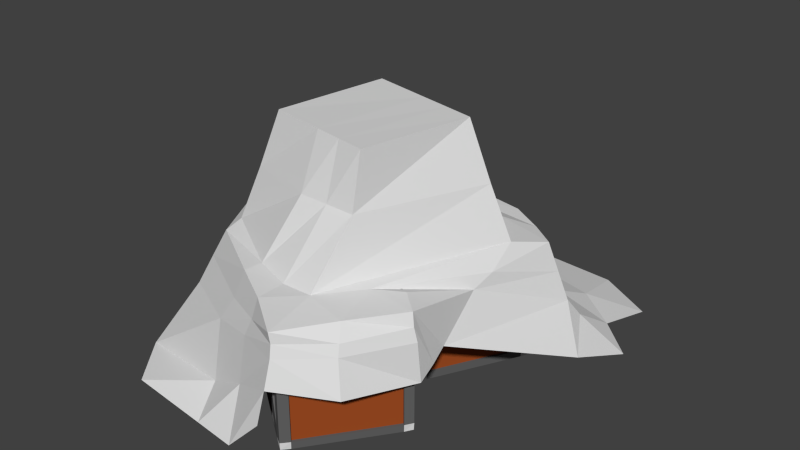 # Source: boxes_with_sheet_3x3.blend  (saved by Blender 2.78.0; exported with 4.5.12 LTS)
import bpy
from mathutils import Matrix  # noqa: F401  (used for matrix-valued properties, if any)

bpy.ops.wm.read_factory_settings(use_empty=True)
scene = bpy.context.scene
scene.name = 'Scene'

# ---- collections
col_collection_1 = bpy.data.collections.new('Collection 1'); scene.collection.children.link(col_collection_1)

# ---- materials (node trees are filled in below, after node groups)
mat_material_001 = bpy.data.materials.new('Material.001')
mat_material_001.alpha_threshold = 0.0
mat_material_001.use_transparent_shadow = False
mat_material_001.diffuse_color = (0.7357, 0.7357, 0.7357, 1.0)
mat_material_001.roughness = 3.14
mat_material_001.specular_intensity = 0.0
mat_metal = bpy.data.materials.new('Metal')
mat_metal.alpha_threshold = 0.0
mat_metal.use_transparent_shadow = False
mat_metal.diffuse_color = (0.1237, 0.1237, 0.1237, 1.0)
mat_metal.roughness = 0.5
mat_metal.specular_intensity = 1.0
mat_wood = bpy.data.materials.new('Wood')
mat_wood.alpha_threshold = 0.0
mat_wood.use_transparent_shadow = False
mat_wood.diffuse_color = (0.3343, 0.07037, 0.01628, 1.0)
mat_wood.roughness = 0.5
mat_metal_edge = bpy.data.materials.new('Metal edge')
mat_metal_edge.alpha_threshold = 0.0
mat_metal_edge.use_transparent_shadow = False
mat_metal_edge.diffuse_color = (0.7484, 0.7484, 0.7484, 1.0)
mat_metal_edge.specular_color = (1.0, 0.3383, 0.1587)
mat_metal_edge.roughness = 0.5
mat_metal_edge.specular_intensity = 0.6474
mat_metal_001 = bpy.data.materials.new('Metal.001')
mat_metal_001.alpha_threshold = 0.0
mat_metal_001.use_transparent_shadow = False
mat_metal_001.diffuse_color = (0.1237, 0.1237, 0.1237, 1.0)
mat_metal_001.roughness = 0.5
mat_metal_001.specular_intensity = 1.0
mat_wood_001 = bpy.data.materials.new('Wood.001')
mat_wood_001.alpha_threshold = 0.0
mat_wood_001.use_transparent_shadow = False
mat_wood_001.diffuse_color = (0.3343, 0.07037, 0.01628, 1.0)
mat_wood_001.roughness = 0.5
mat_metal_edge_001 = bpy.data.materials.new('Metal edge.001')
mat_metal_edge_001.alpha_threshold = 0.0
mat_metal_edge_001.use_transparent_shadow = False
mat_metal_edge_001.diffuse_color = (0.7484, 0.7484, 0.7484, 1.0)
mat_metal_edge_001.specular_color = (1.0, 0.3383, 0.1587)
mat_metal_edge_001.roughness = 0.5
mat_metal_edge_001.specular_intensity = 0.6474
mat_metal_003 = bpy.data.materials.new('Metal.003')
mat_metal_003.alpha_threshold = 0.0
mat_metal_003.use_transparent_shadow = False
mat_metal_003.diffuse_color = (0.1237, 0.1237, 0.1237, 1.0)
mat_metal_003.roughness = 0.5
mat_metal_003.specular_intensity = 1.0
mat_wood_003 = bpy.data.materials.new('Wood.003')
mat_wood_003.alpha_threshold = 0.0
mat_wood_003.use_transparent_shadow = False
mat_wood_003.diffuse_color = (0.3343, 0.07037, 0.01628, 1.0)
mat_wood_003.roughness = 0.5
mat_metal_edge_003 = bpy.data.materials.new('Metal edge.003')
mat_metal_edge_003.alpha_threshold = 0.0
mat_metal_edge_003.use_transparent_shadow = False
mat_metal_edge_003.diffuse_color = (0.7484, 0.7484, 0.7484, 1.0)
mat_metal_edge_003.specular_color = (1.0, 0.3383, 0.1587)
mat_metal_edge_003.roughness = 0.5
mat_metal_edge_003.specular_intensity = 0.6474

# ---- material node trees

# ---- world
world_world = bpy.data.worlds.new('World'); scene.world = world_world
world_world.color = (0.05088, 0.05088, 0.05088)
world_world.use_sun_shadow = False
world_world.sun_shadow_jitter_overblur = 0.0
world_world.cycles.sampling_method = 'NONE'
world_world.cycles.sample_map_resolution = 256

# ---- meshes
me_plane = bpy.data.meshes.new('Plane')
me_plane.from_pydata([(-0.05094, 0.6872, 0.3125), (-0.3678, 0.6872, -0.3203), (-0.05094, 0.05546, 0.3125), (-0.3678, 0.05546, -0.3203), (-0.9245, 0.6872, -0.04146), (-0.9245, 0.05546, -0.04146), (-0.6076, 0.6872, 0.5913), (-0.6076, 0.05546, 0.5913), (-0.3084, 0.6872, -0.2997), (-0.9411, 0.6872, 0.01717), (-0.3084, 0.05546, -0.2997), (-0.9411, 0.05546, 0.01717), (-0.3477, 0.7278, -0.28), (-0.3477, 0.02014, -0.28), (-0.9044, 0.02014, -0.001233), (-0.9044, 0.7278, -0.001233), (-0.666, 0.6872, 0.5666), (-0.666, 0.05546, 0.5666), (-0.07253, 0.7278, 0.2694), (-0.07253, 0.02014, 0.2694), (-0.6292, 0.02014, 0.5482), (-0.6292, 0.7278, 0.5482), (-0.03321, 0.6872, 0.2497), (-0.03321, 0.05546, 0.2497), (-0.6499, 0.6872, 0.6262), (-0.6489, 0.7379, 0.6232), (-0.9522, 0.7401, 0.02268), (-0.9748, 0.7379, -0.02755), (-0.9778, 0.05546, -0.02855), (-0.9748, 0.01009, -0.02755), (-0.677, 0.007829, 0.5721), (-0.6489, 0.01009, 0.6232), (-0.3734, 0.7401, -0.3313), (-0.324, 0.7379, -0.3535), (-0.323, 0.05546, -0.3565), (-0.324, 0.01009, -0.3535), (-0.9301, 0.007829, -0.05247), (-0.0222, 0.7401, 0.2442), (0.001865, 0.7379, 0.2973), (0.004897, 0.05546, 0.2983), (0.001865, 0.01009, 0.2973), (-0.2974, 0.007829, -0.3053), (-0.6021, 0.7401, 0.6023), (-0.04543, 0.007829, 0.3235), (-0.6499, 0.05546, 0.6262), (-0.9778, 0.6872, -0.02855), (-0.323, 0.6872, -0.3565), (0.004897, 0.6872, 0.2983), (-0.04315, 0.6872, 0.3281), (-0.2928, 0.6872, -0.3075), (-0.9323, 0.6872, -0.05703), (-0.6815, 0.6872, 0.5744), (-0.04315, 0.05546, 0.3281), (-0.2928, 0.05546, -0.3075), (-0.9323, 0.05546, -0.05703), (-0.6815, 0.05546, 0.5744), (-0.9301, 0.7401, -0.05247), (-0.3734, 0.007829, -0.3313), (-0.04543, 0.7401, 0.3235), (-0.6021, 0.007829, 0.6023), (-0.5998, 0.6872, 0.6069), (-0.3756, 0.6872, -0.3358), (-0.5998, 0.05546, 0.6069), (-0.3756, 0.05546, -0.3358), (-0.07253, 0.7452, 0.2694), (-0.07253, 0.002729, 0.2694), (-0.6292, 0.002729, 0.5482), (-0.6292, 0.7452, 0.5482), (-0.677, 0.7401, 0.5721), (-0.9522, 0.007829, 0.02268), (-0.2974, 0.7401, -0.3053), (-0.0222, 0.007829, 0.2442), (-0.01764, 0.6872, 0.2419), (-0.9567, 0.6872, 0.02497), (-0.01764, 0.05546, 0.2419), (-0.9567, 0.05546, 0.02497), (-0.3477, 0.7452, -0.28), (-0.3477, 0.002729, -0.28), (-0.9044, 0.002729, -0.001233), (-0.9044, 0.7452, -0.001233), (-0.8481, 0.6875, -0.09943), (-0.3678, 0.138, -0.3203), (-0.05094, 0.138, 0.3125), (-0.9245, 0.138, -0.04146), (-0.6076, 0.138, 0.5913), (-0.4536, 0.05546, -0.2773), (-0.4614, 0.05546, -0.2929), (-0.3756, 0.138, -0.3358), (-0.9245, 0.6047, -0.04146), (-0.9323, 0.6047, -0.05703), (-0.8422, 0.6872, -0.08268), (-0.9411, 0.138, 0.01717), (-0.3084, 0.138, -0.2997), (-0.666, 0.138, 0.5666), (-0.03321, 0.138, 0.2497), (-0.6499, 0.138, 0.6262), (-0.9778, 0.138, -0.02855), (-0.323, 0.138, -0.3565), (0.004897, 0.138, 0.2983), (-0.04315, 0.138, 0.3281), (-0.9323, 0.138, -0.05703), (-0.5998, 0.138, 0.6069), (-0.9567, 0.138, 0.02497), (-0.2928, 0.138, -0.3075), (-0.6815, 0.138, 0.5744), (-0.01764, 0.138, 0.2419), (-0.1367, 0.6872, 0.3554), (-0.1367, 0.05546, 0.3554), (-0.4536, 0.6872, -0.2773), (-0.4334, 0.7278, -0.2371), (-0.4334, 0.02014, -0.2371), (-0.1582, 0.02014, 0.3123), (-0.1582, 0.7278, 0.3123), (-0.4591, 0.7401, -0.2884), (-0.1311, 0.007829, 0.3664), (-0.1289, 0.6872, 0.371), (-0.1289, 0.05546, 0.371), (-0.4591, 0.007829, -0.2884), (-0.1311, 0.7401, 0.3664), (-0.4334, 0.7452, -0.2371), (-0.4334, 0.002729, -0.2371), (-0.1582, 0.002729, 0.3123), (-0.1582, 0.7452, 0.3123), (-0.1367, 0.138, 0.3554), (-0.4536, 0.138, -0.2773), (-0.8221, 0.7278, -0.04246), (-0.5469, 0.7278, 0.507), (-0.8478, 0.007829, -0.09369), (-0.5198, 0.7401, 0.5611), (-0.8221, 0.7452, -0.04246), (-0.5469, 0.7452, 0.507), (-0.85, 0.05546, -0.09825), (-0.8422, 0.138, -0.08268), (-0.5253, 0.6872, 0.5501), (-0.5253, 0.05546, 0.5501), (-0.8221, 0.02014, -0.04246), (-0.5469, 0.02014, 0.507), (-0.8478, 0.7401, -0.09369), (-0.5198, 0.007829, 0.5611), (-0.5175, 0.6872, 0.5656), (-0.5175, 0.05546, 0.5656), (-0.8221, 0.002729, -0.04246), (-0.5469, 0.002729, 0.507), (-0.5253, 0.138, 0.5501), (-0.8422, 0.05546, -0.08268), (-0.6499, 0.6047, 0.6262), (-0.9411, 0.6047, 0.01717), (-0.6076, 0.6047, 0.5913), (-0.666, 0.6047, 0.5666), (-0.3084, 0.6047, -0.2997), (-0.05094, 0.6047, 0.3125), (-0.3678, 0.6047, -0.3203), (-0.03321, 0.6047, 0.2497), (-0.9778, 0.6047, -0.02855), (-0.323, 0.6047, -0.3565), (0.004897, 0.6047, 0.2983), (-0.04315, 0.6047, 0.3281), (-0.5998, 0.6047, 0.6069), (-0.9567, 0.6047, 0.02497), (-0.2928, 0.6047, -0.3075), (-0.6815, 0.6047, 0.5744), (-0.01764, 0.6047, 0.2419), (-0.4536, 0.6047, -0.2773), (-0.1367, 0.6047, 0.3554), (-0.3756, 0.6047, -0.3358), (-0.8422, 0.6047, -0.08268), (-0.5253, 0.6047, 0.5501), (0.4426, 0.6872, 0.2432), (0.7704, 0.6872, -0.3839), (0.4426, 0.05546, 0.2432), (0.7704, 0.05546, -0.3839), (0.2186, 0.6872, -0.6724), (0.2186, 0.05546, -0.6724), (-0.1092, 0.6872, -0.0452), (-0.1092, 0.05546, -0.0452), (0.7885, 0.6872, -0.3237), (0.1614, 0.6872, -0.6515), (0.7885, 0.05546, -0.3237), (0.1614, 0.05546, -0.6515), (0.7496, 0.7278, -0.3441), (0.7496, 0.02014, -0.3441), (0.1978, 0.02014, -0.6325), (0.1978, 0.7278, -0.6325), (-0.1233, 0.6872, -0.1069), (-0.1233, 0.05546, -0.1069), (0.4649, 0.7278, 0.2005), (0.4649, 0.02014, 0.2005), (-0.08689, 0.02014, -0.08791), (-0.08689, 0.7278, -0.08791), (0.5039, 0.6872, 0.2209), (0.5039, 0.05546, 0.2209), (-0.1623, 0.6872, -0.05903), (-0.1592, 0.7379, -0.05998), (0.1505, 0.7401, -0.6572), (0.178, 0.7379, -0.705), (0.177, 0.05546, -0.708), (0.178, 0.01009, -0.705), (-0.1342, 0.007829, -0.1127), (-0.1592, 0.01009, -0.05998), (0.7761, 0.7401, -0.3948), (0.8229, 0.7379, -0.3678), (0.826, 0.05546, -0.3688), (0.8229, 0.01009, -0.3678), (0.2243, 0.007829, -0.6833), (0.5148, 0.7401, 0.2266), (0.4858, 0.7379, 0.2772), (0.4867, 0.05546, 0.2802), (0.4858, 0.01009, 0.2772), (0.7994, 0.007829, -0.318), (-0.1149, 0.7401, -0.03429), (0.4369, 0.007829, 0.2541), (-0.1623, 0.05546, -0.05903), (0.177, 0.6872, -0.708), (0.826, 0.6872, -0.3688), (0.4867, 0.6872, 0.2802), (0.4345, 0.6872, 0.2587), (0.804, 0.6872, -0.3156), (0.2267, 0.6872, -0.6878), (-0.1387, 0.6872, -0.115), (0.4345, 0.05546, 0.2587), (0.804, 0.05546, -0.3156), (0.2267, 0.05546, -0.6878), (-0.1387, 0.05546, -0.115), (0.2243, 0.7401, -0.6833), (0.7761, 0.007829, -0.3948), (0.4369, 0.7401, 0.2541), (-0.1149, 0.007829, -0.03429), (-0.1173, 0.6872, -0.02977), (0.7785, 0.6872, -0.3994), (-0.1173, 0.05546, -0.02977), (0.7785, 0.05546, -0.3994), (0.4649, 0.7452, 0.2005), (0.4649, 0.002729, 0.2005), (-0.08689, 0.002729, -0.08791), (-0.08689, 0.7452, -0.08791), (-0.1342, 0.7401, -0.1127), (0.1505, 0.007829, -0.6572), (0.7994, 0.7401, -0.318), (0.5148, 0.007829, 0.2266), (0.5193, 0.6872, 0.229), (0.1459, 0.6872, -0.6596), (0.5193, 0.05546, 0.229), (0.1459, 0.05546, -0.6596), (0.7496, 0.7452, -0.3441), (0.7496, 0.002729, -0.3441), (0.1978, 0.002729, -0.6325), (0.1978, 0.7452, -0.6325), (0.3104, 0.6875, -0.6443), (0.7704, 0.138, -0.3839), (0.4426, 0.138, 0.2432), (0.2186, 0.138, -0.6724), (-0.1092, 0.138, -0.0452), (0.6854, 0.05546, -0.4283), (0.6935, 0.05546, -0.4438), (0.7785, 0.138, -0.3994), (0.2186, 0.6047, -0.6724), (0.2267, 0.6047, -0.6878), (0.3002, 0.6872, -0.6297), (0.1614, 0.138, -0.6515), (0.7885, 0.138, -0.3237), (-0.1233, 0.138, -0.1069), (0.5039, 0.138, 0.2209), (-0.1623, 0.138, -0.05903), (0.177, 0.138, -0.708), (0.826, 0.138, -0.3688), (0.4867, 0.138, 0.2802), (0.4345, 0.138, 0.2587), (0.2267, 0.138, -0.6878), (-0.1173, 0.138, -0.02977), (0.1459, 0.138, -0.6596), (0.804, 0.138, -0.3156), (-0.1387, 0.138, -0.115), (0.5193, 0.138, 0.229), (0.3576, 0.6872, 0.1988), (0.3576, 0.05546, 0.1988), (0.6854, 0.6872, -0.4283), (0.6646, 0.7278, -0.3885), (0.6646, 0.02014, -0.3885), (0.3799, 0.02014, 0.1561), (0.3799, 0.7278, 0.1561), (0.6911, 0.7401, -0.4393), (0.3519, 0.007829, 0.2097), (0.3495, 0.6872, 0.2143), (0.3495, 0.05546, 0.2143), (0.6911, 0.007829, -0.4393), (0.3519, 0.7401, 0.2097), (0.6646, 0.7452, -0.3885), (0.6646, 0.002729, -0.3885), (0.3799, 0.002729, 0.1561), (0.3799, 0.7452, 0.1561), (0.3576, 0.138, 0.1988), (0.6854, 0.138, -0.4283), (0.2794, 0.7278, -0.5898), (-0.00531, 0.7278, -0.04526), (0.3059, 0.007829, -0.6406), (-0.03334, 0.7401, 0.00836), (0.2794, 0.7452, -0.5898), (-0.00531, 0.7452, -0.04526), (0.3083, 0.05546, -0.6451), (0.3002, 0.138, -0.6297), (-0.02764, 0.6872, -0.002553), (-0.02764, 0.05546, -0.002553), (0.2794, 0.02014, -0.5898), (-0.00531, 0.02014, -0.04526), (0.3059, 0.7401, -0.6406), (-0.03334, 0.007829, 0.00836), (-0.0357, 0.6872, 0.01288), (-0.0357, 0.05546, 0.01288), (0.2794, 0.002729, -0.5898), (-0.00531, 0.002729, -0.04526), (-0.02764, 0.138, -0.002553), (0.3002, 0.05546, -0.6297), (-0.1623, 0.6047, -0.05903), (0.1614, 0.6047, -0.6515), (-0.1092, 0.6047, -0.0452), (-0.1233, 0.6047, -0.1069), (0.7885, 0.6047, -0.3237), (0.4426, 0.6047, 0.2432), (0.7704, 0.6047, -0.3839), (0.5039, 0.6047, 0.2209), (0.177, 0.6047, -0.708), (0.826, 0.6047, -0.3688), (0.4867, 0.6047, 0.2802), (0.4345, 0.6047, 0.2587), (-0.1173, 0.6047, -0.02977), (0.1459, 0.6047, -0.6596), (0.804, 0.6047, -0.3156), (-0.1387, 0.6047, -0.115), (0.5193, 0.6047, 0.229), (0.6854, 0.6047, -0.4283), (0.3576, 0.6047, 0.1988), (0.7785, 0.6047, -0.3994), (0.3002, 0.6047, -0.6297), (-0.02764, 0.6047, -0.002553), (0.2878, 0.6872, 1.188), (0.7084, 0.6872, 0.6192), (0.2878, 0.05546, 1.188), (0.7084, 0.05546, 0.6192), (0.2077, 0.6872, 0.2491), (0.2077, 0.05546, 0.2491), (-0.2129, 0.6872, 0.8182), (-0.2129, 0.05546, 0.8182), (0.717, 0.6872, 0.6815), (0.1479, 0.6872, 0.2609), (0.717, 0.05546, 0.6815), (0.1479, 0.05546, 0.2609), (0.6816, 0.7278, 0.6554), (0.6816, 0.02014, 0.6554), (0.1809, 0.02014, 0.2853), (0.1809, 0.7278, 0.2853), (-0.2173, 0.6872, 0.7551), (-0.2173, 0.05546, 0.7551), (0.3164, 0.7278, 1.15), (0.3164, 0.02014, 1.15), (-0.1843, 0.02014, 0.7795), (-0.1843, 0.7278, 0.7795), (0.3518, 0.6872, 1.176), (0.3518, 0.05546, 1.176), (-0.2632, 0.6872, 0.7964), (-0.26, 0.7379, 0.7959), (0.138, 0.7401, 0.2536), (0.1725, 0.7379, 0.2107), (0.172, 0.05546, 0.2075), (0.1725, 0.01009, 0.2107), (-0.2272, 0.007829, 0.7477), (-0.26, 0.01009, 0.7959), (0.7157, 0.7401, 0.6093), (0.7578, 0.7379, 0.6432), (0.761, 0.05546, 0.6428), (0.7578, 0.01009, 0.6432), (0.215, 0.007829, 0.2392), (0.3617, 0.7401, 1.183), (0.3252, 0.7379, 1.229), (0.3257, 0.05546, 1.232), (0.3252, 0.01009, 1.229), (0.7269, 0.007829, 0.6888), (-0.2203, 0.7401, 0.8282), (0.2804, 0.007829, 1.198), (-0.2632, 0.05546, 0.7964), (0.172, 0.6872, 0.2075), (0.761, 0.6872, 0.6428), (0.3257, 0.6872, 1.232), (0.2774, 0.6872, 1.202), (0.731, 0.6872, 0.6919), (0.218, 0.6872, 0.2351), (-0.2313, 0.6872, 0.7447), (0.2774, 0.05546, 1.202), (0.731, 0.05546, 0.6919), (0.218, 0.05546, 0.2351), (-0.2313, 0.05546, 0.7447), (0.215, 0.7401, 0.2392), (0.7157, 0.007829, 0.6093), (0.2804, 0.7401, 1.198), (-0.2203, 0.007829, 0.8282), (-0.2233, 0.6872, 0.8323), (0.7187, 0.6872, 0.6052), (-0.2233, 0.05546, 0.8323), (0.7187, 0.05546, 0.6052), (0.3164, 0.7452, 1.15), (0.3164, 0.002729, 1.15), (-0.1843, 0.002729, 0.7795), (-0.1843, 0.7452, 0.7795), (-0.2272, 0.7401, 0.7477), (0.138, 0.007829, 0.2536), (0.7269, 0.7401, 0.6888), (0.3617, 0.007829, 1.183), (0.3658, 0.6872, 1.186), (0.1339, 0.6872, 0.2505), (0.3658, 0.05546, 1.186), (0.1339, 0.05546, 0.2505), (0.6816, 0.7452, 0.6554), (0.6816, 0.002729, 0.6554), (0.1809, 0.002729, 0.2853), (0.1809, 0.7452, 0.2853), (0.294, 0.6875, 0.291), (0.7084, 0.138, 0.6192), (0.2878, 0.138, 1.188), (0.2077, 0.138, 0.2491), (-0.2129, 0.138, 0.8182), (0.6313, 0.05546, 0.5622), (0.6416, 0.05546, 0.5482), (0.7187, 0.138, 0.6052), (0.2077, 0.6047, 0.2491), (0.218, 0.6047, 0.2351), (0.2817, 0.6872, 0.3039), (0.1479, 0.138, 0.2609), (0.717, 0.138, 0.6815), (-0.2173, 0.138, 0.7551), (0.3518, 0.138, 1.176), (-0.2632, 0.138, 0.7964), (0.172, 0.138, 0.2075), (0.761, 0.138, 0.6428), (0.3257, 0.138, 1.232), (0.2774, 0.138, 1.202), (0.218, 0.138, 0.2351), (-0.2233, 0.138, 0.8323), (0.1339, 0.138, 0.2505), (0.731, 0.138, 0.6919), (-0.2313, 0.138, 0.7447), (0.3658, 0.138, 1.186), (0.2107, 0.6872, 1.131), (0.2107, 0.05546, 1.131), (0.6313, 0.6872, 0.5622), (0.6045, 0.7278, 0.5984), (0.6045, 0.02014, 0.5984), (0.2393, 0.02014, 1.093), (0.2393, 0.7278, 1.093), (0.6386, 0.7401, 0.5523), (0.2033, 0.007829, 1.141), (0.2003, 0.6872, 1.145), (0.2003, 0.05546, 1.145), (0.6386, 0.007829, 0.5523), (0.2033, 0.7401, 1.141), (0.6045, 0.7452, 0.5984), (0.6045, 0.002729, 0.5984), (0.2393, 0.002729, 1.093), (0.2393, 0.7452, 1.093), (0.2107, 0.138, 1.131), (0.6313, 0.138, 0.5622), (0.255, 0.7278, 0.34), (-0.1103, 0.7278, 0.8342), (0.289, 0.007829, 0.2939), (-0.1462, 0.7401, 0.8829), (0.255, 0.7452, 0.34), (-0.1103, 0.7452, 0.8342), (0.2921, 0.05546, 0.2898), (0.2817, 0.138, 0.3039), (-0.1389, 0.6872, 0.873), (-0.1389, 0.05546, 0.873), (0.255, 0.02014, 0.34), (-0.1103, 0.02014, 0.8342), (0.289, 0.7401, 0.2939), (-0.1462, 0.007829, 0.8829), (-0.1493, 0.6872, 0.887), (-0.1493, 0.05546, 0.887), (0.255, 0.002729, 0.34), (-0.1103, 0.002729, 0.8342), (-0.1389, 0.138, 0.873), (0.2817, 0.05546, 0.3039), (-0.2632, 0.6047, 0.7964), (0.1479, 0.6047, 0.2609), (-0.2129, 0.6047, 0.8182), (-0.2173, 0.6047, 0.7551), (0.717, 0.6047, 0.6815), (0.2878, 0.6047, 1.188), (0.7084, 0.6047, 0.6192), (0.3518, 0.6047, 1.176), (0.172, 0.6047, 0.2075), (0.761, 0.6047, 0.6428), (0.3257, 0.6047, 1.232), (0.2774, 0.6047, 1.202), (-0.2233, 0.6047, 0.8323), (0.1339, 0.6047, 0.2505), (0.731, 0.6047, 0.6919), (-0.2313, 0.6047, 0.7447), (0.3658, 0.6047, 1.186), (0.6313, 0.6047, 0.5622), (0.2107, 0.6047, 1.131), (0.7187, 0.6047, 0.6052), (0.2817, 0.6047, 0.3039), (-0.1389, 0.6047, 0.873)], [], [(22, 8, 49, 72), (143, 84, 7, 134), (9, 16, 51, 73), (134, 7, 62, 140), (147, 6, 60, 157), (126, 125, 15, 21), (93, 17, 55, 104), (111, 110, 13, 19), (83, 5, 54, 100), (93, 91, 11, 17), (92, 10, 53, 103), (106, 0, 48, 115), (21, 15, 79, 67), (146, 9, 73, 158), (152, 22, 72, 161), (14, 20, 66, 78), (126, 21, 67, 130), (19, 13, 77, 65), (135, 14, 78, 141), (82, 2, 52, 99), (10, 23, 74, 53), (12, 18, 64, 76), (111, 19, 65, 121), (92, 94, 23, 10), (17, 11, 75, 55), (109, 12, 76, 119), (75, 28, 29, 69), (63, 34, 35, 57), (74, 39, 40, 71), (62, 44, 31, 59), (77, 57, 35, 41), (79, 56, 27, 26), (42, 25, 24, 60), (37, 38, 47, 72), (32, 33, 46, 61), (26, 27, 45, 73), (101, 95, 44, 62), (105, 98, 39, 74), (81, 85, 3), (102, 96, 28, 75), (98, 99, 52, 39), (56, 137, 113, 32, 61, 80, 50), (38, 58, 48, 47), (70, 33, 32, 76), (120, 117, 57, 77), (39, 52, 43, 40), (132, 124, 85, 144), (28, 54, 36, 29), (69, 29, 36, 78), (27, 56, 50, 45), (96, 100, 54, 28), (128, 42, 60, 139), (129, 137, 56, 79), (140, 62, 59, 138), (30, 69, 78, 66), (37, 70, 76, 64), (97, 103, 53, 34), (68, 26, 73, 51), (33, 70, 49, 46), (67, 79, 26, 68), (65, 77, 41, 71), (34, 53, 41, 35), (55, 75, 69, 30), (44, 55, 30, 31), (43, 65, 71, 40), (42, 67, 68, 25), (25, 68, 51, 24), (95, 104, 55, 44), (38, 37, 64, 58), (114, 121, 65, 43), (31, 30, 66, 59), (128, 130, 67, 42), (70, 37, 72, 49), (53, 74, 71, 41), (155, 156, 99, 98), (85, 86, 63, 3), (86, 87, 63), (90, 108, 162, 165), (131, 86, 117, 127), (86, 63, 57, 117), (88, 89, 86, 85), (1, 108, 90, 4, 50, 80, 61), (45, 50, 89, 153), (4, 88, 90), (154, 159, 103, 97), (145, 160, 104, 95), (158, 153, 96, 102), (161, 155, 98, 105), (157, 145, 95, 101), (149, 152, 94, 92), (150, 82, 99, 156), (23, 94, 105, 74), (11, 91, 102, 75), (149, 92, 103, 159), (148, 146, 91, 93), (88, 83, 100, 89), (148, 93, 104, 160), (7, 84, 101, 62), (166, 147, 84, 143), (162, 151, 81, 124), (165, 162, 124, 132), (150, 163, 123, 82), (58, 64, 122, 118), (138, 142, 121, 114), (52, 116, 114, 43), (76, 32, 113, 119), (58, 118, 115, 48), (144, 85, 86, 131), (141, 127, 117, 120), (125, 109, 119, 129), (136, 111, 121, 142), (13, 110, 120, 77), (18, 112, 122, 64), (133, 106, 115, 139), (124, 81, 3, 85), (136, 135, 110, 111), (18, 12, 109, 112), (2, 107, 116, 52), (82, 123, 107, 2), (151, 1, 61, 164), (87, 97, 34, 63), (164, 154, 97, 87), (3, 81, 87, 63), (20, 14, 135, 136), (6, 133, 139, 60), (20, 136, 142, 66), (15, 125, 129, 79), (78, 36, 127, 141), (5, 144, 131, 54), (59, 66, 142, 138), (4, 90, 165, 88), (163, 166, 143, 123), (54, 131, 127, 36), (118, 122, 130, 128), (116, 140, 138, 114), (119, 113, 137, 129), (118, 128, 139, 115), (83, 132, 144, 5), (110, 135, 141, 120), (112, 126, 130, 122), (112, 109, 125, 126), (107, 134, 140, 116), (123, 143, 134, 107), (106, 133, 166, 163), (61, 46, 154, 164), (81, 151, 164, 87), (0, 106, 163, 150), (108, 1, 151, 162), (133, 6, 147, 166), (16, 148, 160, 51), (16, 9, 146, 148), (8, 149, 159, 49), (0, 150, 156, 48), (8, 22, 152, 149), (60, 24, 145, 157), (72, 47, 155, 161), (73, 45, 153, 158), (24, 51, 160, 145), (46, 49, 159, 154), (88, 165, 132, 83), (47, 48, 156, 155), (94, 152, 161, 105), (91, 146, 158, 102), (84, 147, 157, 101), (153, 89, 100, 96), (4, 50, 89, 88), (89, 80, 87, 86), (80, 90, 81, 87), (50, 4, 90, 80), (50, 80, 89), (99, 139, 157, 116), (52, 99, 116), (6, 133, 147), (99, 82, 133, 139), (82, 2, 107), (157, 147, 107, 116), (139, 60, 157), (189, 175, 216, 239), (310, 251, 174, 301), (176, 183, 218, 240), (301, 174, 229, 307), (314, 173, 227, 324), (293, 292, 182, 188), (260, 184, 222, 271), (278, 277, 180, 186), (250, 172, 221, 267), (260, 258, 178, 184), (259, 177, 220, 270), (273, 167, 215, 282), (188, 182, 246, 234), (313, 176, 240, 325), (319, 189, 239, 328), (181, 187, 233, 245), (293, 188, 234, 297), (186, 180, 244, 232), (302, 181, 245, 308), (249, 169, 219, 266), (177, 190, 241, 220), (179, 185, 231, 243), (278, 186, 232, 288), (259, 261, 190, 177), (184, 178, 242, 222), (276, 179, 243, 286), (242, 195, 196, 236), (230, 201, 202, 224), (241, 206, 207, 238), (229, 211, 198, 226), (244, 224, 202, 208), (246, 223, 194, 193), (209, 192, 191, 227), (204, 205, 214, 239), (199, 200, 213, 228), (193, 194, 212, 240), (268, 262, 211, 229), (272, 265, 206, 241), (248, 252, 170), (269, 263, 195, 242), (265, 266, 219, 206), (223, 304, 280, 199, 228, 247, 217), (205, 225, 215, 214), (237, 200, 199, 243), (287, 284, 224, 244), (206, 219, 210, 207), (299, 291, 252, 311), (195, 221, 203, 196), (236, 196, 203, 245), (194, 223, 217, 212), (263, 267, 221, 195), (295, 209, 227, 306), (296, 304, 223, 246), (307, 229, 226, 305), (197, 236, 245, 233), (204, 237, 243, 231), (264, 270, 220, 201), (235, 193, 240, 218), (200, 237, 216, 213), (234, 246, 193, 235), (232, 244, 208, 238), (201, 220, 208, 202), (222, 242, 236, 197), (211, 222, 197, 198), (210, 232, 238, 207), (209, 234, 235, 192), (192, 235, 218, 191), (262, 271, 222, 211), (205, 204, 231, 225), (281, 288, 232, 210), (198, 197, 233, 226), (295, 297, 234, 209), (237, 204, 239, 216), (220, 241, 238, 208), (322, 323, 266, 265), (252, 253, 230, 170), (253, 254, 230), (257, 275, 329, 332), (298, 253, 284, 294), (253, 230, 224, 284), (255, 256, 253, 252), (168, 275, 257, 171, 217, 247, 228), (212, 217, 256, 320), (171, 255, 257), (321, 326, 270, 264), (312, 327, 271, 262), (325, 320, 263, 269), (328, 322, 265, 272), (324, 312, 262, 268), (316, 319, 261, 259), (257, 255, 252, 248), (317, 249, 266, 323), (190, 261, 272, 241), (178, 258, 269, 242), (316, 259, 270, 326), (315, 313, 258, 260), (255, 250, 267, 256), (315, 260, 271, 327), (174, 251, 268, 229), (333, 314, 251, 310), (329, 318, 248, 291), (332, 329, 291, 299), (317, 330, 290, 249), (225, 231, 289, 285), (305, 309, 288, 281), (219, 283, 281, 210), (243, 199, 280, 286), (225, 285, 282, 215), (311, 252, 253, 298), (308, 294, 284, 287), (292, 276, 286, 296), (303, 278, 288, 309), (180, 277, 287, 244), (185, 279, 289, 231), (300, 273, 282, 306), (291, 248, 170, 252), (303, 302, 277, 278), (185, 179, 276, 279), (169, 274, 283, 219), (249, 290, 274, 169), (318, 168, 228, 331), (254, 264, 201, 230), (331, 321, 264, 254), (170, 248, 254, 230), (187, 181, 302, 303), (173, 300, 306, 227), (187, 303, 309, 233), (182, 292, 296, 246), (245, 203, 294, 308), (172, 311, 298, 221), (226, 233, 309, 305), (171, 257, 332, 255), (330, 333, 310, 290), (221, 298, 294, 203), (285, 289, 297, 295), (283, 307, 305, 281), (286, 280, 304, 296), (285, 295, 306, 282), (250, 299, 311, 172), (277, 302, 308, 287), (279, 293, 297, 289), (279, 276, 292, 293), (274, 301, 307, 283), (290, 310, 301, 274), (273, 300, 333, 330), (228, 213, 321, 331), (248, 318, 331, 254), (167, 273, 330, 317), (275, 168, 318, 329), (300, 173, 314, 333), (183, 315, 327, 218), (183, 176, 313, 315), (175, 316, 326, 216), (167, 317, 323, 215), (175, 189, 319, 316), (227, 191, 312, 324), (239, 214, 322, 328), (240, 212, 320, 325), (191, 218, 327, 312), (213, 216, 326, 321), (255, 332, 299, 250), (214, 215, 323, 322), (261, 319, 328, 272), (258, 313, 325, 269), (251, 314, 324, 268), (320, 256, 267, 263), (171, 217, 256, 255), (256, 247, 254, 253), (247, 257, 248, 254), (217, 171, 257, 247), (217, 247, 256), (266, 306, 324, 283), (219, 266, 283), (173, 300, 314), (266, 249, 300, 306), (249, 169, 274), (324, 314, 274, 283), (306, 227, 324), (300, 249, 274, 314), (356, 342, 383, 406), (477, 418, 341, 468), (343, 350, 385, 407), (468, 341, 396, 474), (481, 340, 394, 491), (460, 459, 349, 355), (427, 351, 389, 438), (445, 444, 347, 353), (417, 339, 388, 434), (427, 425, 345, 351), (426, 344, 387, 437), (440, 334, 382, 449), (355, 349, 413, 401), (480, 343, 407, 492), (486, 356, 406, 495), (348, 354, 400, 412), (460, 355, 401, 464), (353, 347, 411, 399), (469, 348, 412, 475), (416, 336, 386, 433), (344, 357, 408, 387), (346, 352, 398, 410), (445, 353, 399, 455), (426, 428, 357, 344), (351, 345, 409, 389), (443, 346, 410, 453), (409, 362, 363, 403), (397, 368, 369, 391), (408, 373, 374, 405), (396, 378, 365, 393), (411, 391, 369, 375), (413, 390, 361, 360), (376, 359, 358, 394), (371, 372, 381, 406), (366, 367, 380, 395), (360, 361, 379, 407), (435, 429, 378, 396), (439, 432, 373, 408), (415, 419, 337), (436, 430, 362, 409), (432, 433, 386, 373), (390, 471, 447, 366, 395, 414, 384), (372, 392, 382, 381), (404, 367, 366, 410), (454, 451, 391, 411), (373, 386, 377, 374), (466, 458, 419, 478), (362, 388, 370, 363), (403, 363, 370, 412), (361, 390, 384, 379), (430, 434, 388, 362), (462, 376, 394, 473), (463, 471, 390, 413), (474, 396, 393, 472), (364, 403, 412, 400), (371, 404, 410, 398), (431, 437, 387, 368), (402, 360, 407, 385), (367, 404, 383, 380), (401, 413, 360, 402), (399, 411, 375, 405), (368, 387, 375, 369), (389, 409, 403, 364), (378, 389, 364, 365), (377, 399, 405, 374), (376, 401, 402, 359), (359, 402, 385, 358), (429, 438, 389, 378), (372, 371, 398, 392), (448, 455, 399, 377), (365, 364, 400, 393), (462, 464, 401, 376), (404, 371, 406, 383), (387, 408, 405, 375), (489, 490, 433, 432), (419, 420, 397, 337), (420, 421, 397), (424, 442, 496, 499), (465, 420, 451, 461), (420, 397, 391, 451), (422, 423, 420, 419), (335, 442, 424, 338, 384, 414, 395), (379, 384, 423, 487), (338, 422, 424), (488, 493, 437, 431), (479, 494, 438, 429), (492, 487, 430, 436), (495, 489, 432, 439), (491, 479, 429, 435), (483, 486, 428, 426), (484, 416, 433, 490), (357, 428, 439, 408), (345, 425, 436, 409), (483, 426, 437, 493), (482, 480, 425, 427), (422, 417, 434, 423), (482, 427, 438, 494), (341, 418, 435, 396), (500, 481, 418, 477), (496, 485, 415, 458), (499, 496, 458, 466), (484, 497, 457, 416), (392, 398, 456, 452), (472, 476, 455, 448), (386, 450, 448, 377), (410, 366, 447, 453), (392, 452, 449, 382), (478, 419, 420, 465), (475, 461, 451, 454), (459, 443, 453, 463), (470, 445, 455, 476), (347, 444, 454, 411), (352, 446, 456, 398), (467, 440, 449, 473), (458, 415, 337, 419), (470, 469, 444, 445), (352, 346, 443, 446), (336, 441, 450, 386), (416, 457, 441, 336), (485, 335, 395, 498), (421, 431, 368, 397), (498, 488, 431, 421), (337, 415, 421, 397), (354, 348, 469, 470), (340, 467, 473, 394), (354, 470, 476, 400), (349, 459, 463, 413), (412, 370, 461, 475), (339, 478, 465, 388), (393, 400, 476, 472), (338, 424, 499, 422), (497, 500, 477, 457), (388, 465, 461, 370), (452, 456, 464, 462), (450, 474, 472, 448), (453, 447, 471, 463), (452, 462, 473, 449), (417, 466, 478, 339), (444, 469, 475, 454), (446, 460, 464, 456), (446, 443, 459, 460), (441, 468, 474, 450), (457, 477, 468, 441), (440, 467, 500, 497), (395, 380, 488, 498), (415, 485, 498, 421), (334, 440, 497, 484), (442, 335, 485, 496), (467, 340, 481, 500), (350, 482, 494, 385), (350, 343, 480, 482), (342, 483, 493, 383), (334, 484, 490, 382), (342, 356, 486, 483), (394, 358, 479, 491), (406, 381, 489, 495), (407, 379, 487, 492), (358, 385, 494, 479), (380, 383, 493, 488), (422, 499, 466, 417), (381, 382, 490, 489), (428, 486, 495, 439), (425, 480, 492, 436), (418, 481, 491, 435), (487, 423, 434, 430), (338, 384, 423, 422), (423, 414, 421, 420), (414, 424, 415, 421), (384, 338, 424, 414), (384, 414, 423), (433, 473, 491, 450), (386, 433, 450), (340, 467, 481), (433, 416, 467, 473), (416, 336, 441), (491, 481, 441, 450), (473, 394, 491)])
me_plane.polygons.foreach_set('material_index', [1, 2, 1, 1, 1, 2, 1, 2, 1, 2, 1, 1, 1, 1, 1, 1, 1, 1, 1, 1, 1, 1, 1, 2, 1, 1, 3, 3, 3, 3, 3, 3, 3, 3, 3, 3, 1, 1, 1, 1, 1, 1, 3, 3, 1, 3, 2, 3, 3, 3, 1, 1, 1, 1, 1, 1, 1, 1, 3, 1, 1, 3, 1, 3, 3, 3, 3, 1, 3, 1, 3, 1, 1, 1, 1, 1, 1, 2, 1, 1, 1, 1, 1, 1, 1, 1, 1, 1, 1, 2, 1, 1, 1, 1, 2, 1, 1, 1, 2, 2, 2, 2, 1, 1, 1, 1, 1, 1, 1, 1, 1, 1, 1, 1, 2, 2, 2, 1, 2, 1, 1, 1, 1, 2, 1, 1, 1, 1, 1, 1, 2, 2, 1, 1, 1, 1, 1, 2, 1, 1, 2, 1, 2, 2, 1, 1, 2, 2, 2, 1, 2, 1, 1, 2, 1, 1, 1, 1, 1, 2, 1, 1, 1, 1, 1, 1, 1, 1, 1, 1, 1, 1, 1, 1, 1, 1, 1, 4, 5, 4, 4, 4, 5, 4, 5, 4, 5, 4, 4, 4, 4, 4, 4, 4, 4, 4, 4, 4, 4, 4, 5, 4, 4, 6, 6, 6, 6, 6, 6, 6, 6, 6, 6, 4, 4, 4, 4, 4, 4, 6, 6, 4, 6, 5, 6, 6, 6, 4, 4, 4, 4, 4, 4, 4, 4, 6, 4, 4, 6, 4, 6, 6, 6, 6, 4, 6, 4, 6, 4, 4, 4, 4, 4, 4, 5, 4, 4, 4, 4, 4, 4, 4, 4, 4, 4, 4, 5, 4, 4, 4, 4, 4, 5, 4, 4, 4, 5, 5, 5, 5, 4, 4, 4, 4, 4, 4, 4, 4, 4, 4, 4, 4, 5, 5, 5, 4, 5, 4, 4, 4, 4, 5, 4, 4, 4, 4, 4, 4, 5, 5, 4, 4, 4, 4, 4, 5, 4, 4, 5, 4, 5, 5, 4, 4, 5, 5, 5, 4, 5, 4, 4, 5, 4, 4, 4, 4, 4, 5, 4, 4, 4, 4, 4, 4, 4, 4, 4, 4, 4, 4, 4, 4, 4, 4, 4, 4, 7, 8, 7, 7, 7, 8, 7, 8, 7, 8, 7, 7, 7, 7, 7, 7, 7, 7, 7, 7, 7, 7, 7, 8, 7, 7, 9, 9, 9, 9, 9, 9, 9, 9, 9, 9, 7, 7, 7, 7, 7, 7, 9, 9, 7, 9, 8, 9, 9, 9, 7, 7, 7, 7, 7, 7, 7, 7, 9, 7, 7, 9, 7, 9, 9, 9, 9, 7, 9, 7, 9, 7, 7, 7, 7, 7, 7, 8, 7, 7, 7, 7, 7, 7, 7, 7, 7, 7, 7, 8, 7, 7, 7, 7, 8, 7, 7, 7, 8, 8, 8, 8, 7, 7, 7, 7, 7, 7, 7, 7, 7, 7, 7, 7, 8, 8, 8, 7, 8, 7, 7, 7, 7, 8, 7, 7, 7, 7, 7, 7, 8, 8, 7, 7, 7, 7, 7, 8, 7, 7, 8, 7, 8, 8, 7, 7, 8, 8, 8, 7, 8, 7, 7, 8, 7, 7, 7, 7, 7, 8, 7, 7, 7, 7, 7, 7, 7, 7, 7, 7, 7, 7, 7, 7, 7, 7, 7])
me_plane.materials.append(mat_material_001)
me_plane.materials.append(mat_metal)
me_plane.materials.append(mat_wood)
me_plane.materials.append(mat_metal_edge)
me_plane.materials.append(mat_metal_001)
me_plane.materials.append(mat_wood_001)
me_plane.materials.append(mat_metal_edge_001)
me_plane.materials.append(mat_metal_003)
me_plane.materials.append(mat_wood_003)
me_plane.materials.append(mat_metal_edge_003)
me_plane.use_remesh_preserve_volume = False
me_plane.use_remesh_preserve_attributes = False
me_plane.use_mirror_vertex_groups = False
me_plane.update()
me_plane_001 = bpy.data.meshes.new('Plane.001')
me_plane_001.from_pydata([(-0.4378, 1.489, 0.3813), (0.2932, 1.493, 0.5187), (-0.3056, 1.5, -0.3494), (0.4503, 1.488, -0.2114), (-0.474, 0.7984, -0.4175), (0.7594, 0.8152, -0.2133), (0.1415, 0.7685, -0.7278), (0.8595, 0.749, -0.4536), (-0.6446, 0.801, 0.5338), (-0.6803, 0.7475, 0.626), (-1.008, 0.7589, -0.02268), (0.272, 0.7904, 0.9037), (0.3395, 0.4485, 1.328), (0.3194, 0.7574, 1.259), (-1.006, 0.00296, 0.9779), (0.7608, 0.7683, 0.6594), (0.7738, 0.439, 0.412), (0.3108, 0.2403, 1.364), (-0.7571, 0.003482, 1.286), (-1.138, 0.3021, -0.06142), (-0.6535, 0.1168, -0.6138), (0.1916, 0.1152, -1.191), (1.156, 0.1242, -0.3727), (-0.9278, 0.05401, -0.8523), (0.04893, 0.05496, -1.28), (1.274, 0.02633, -0.7085), (0.8232, 0.3599, 0.6658), (-0.3558, 1.125, -0.3885), (0.6082, 1.132, -0.2103), (-0.5537, 1.129, 0.4416), (0.2967, 1.146, 0.5939), (-0.07227, 1.491, 0.45), (0.07235, 1.494, -0.2804), (0.1683, 0.8035, -0.5373), (0.4965, 0.7649, -0.6698), (-0.2857, 0.1242, 1.126), (-0.1863, 0.781, 0.8092), (-0.2037, 0.7786, 0.9234), (-0.1978, 0.003815, 1.343), (0.6975, 0.1749, -0.8791), (0.778, 0.08398, -1.091), (-0.08299, 1.149, 0.5862), (0.1264, 1.127, -0.3505), (-0.7873, 0.4201, 0.7739), (0.7414, 0.64, 0.1036), (0.3381, 0.6119, 1.275), (0.6155, 0.773, 0.5357), (-1.104, 0.5127, -0.04364), (-0.4102, 0.4714, -0.5887), (0.1759, 0.3921, -0.9255), (0.9824, 0.3832, -0.5069), (0.8069, 0.6076, 0.6767), (0.6346, 0.3753, -0.7176), (-0.3195, 0.473, 1.024), (0.1105, 1.492, 0.4843), (0.02111, 0.2863, 1.212), (0.05864, 0.774, 0.8895), (0.05623, 0.7732, 1.074), (0.08185, 0.003981, 1.372), (0.1069, 1.148, 0.5901), (0.2613, 1.491, -0.2459), (0.5284, 0.8155, -0.4418), (0.7049, 0.754, -0.5589), (0.9656, 0.1907, -0.6958), (1.051, 0.06342, -0.8921), (0.3673, 1.129, -0.2804), (0.001749, 0.549, 1.135), (0.8158, 0.383, -0.6206), (0.7724, 0.7062, -0.02422), (0.3296, 0.6886, 1.255), (-0.4371, 0.6091, -0.5096), (0.7995, 0.3985, 0.5294), (0.6509, 0.3986, 1.097), (0.7815, 0.6897, 0.6758), (0.5344, 0.7652, 0.9595), (-0.7353, 0.5884, 0.6951), (0.4584, 0.7795, 0.6403), (-1.071, 0.6028, -0.04094), (0.1795, 0.5805, -0.8081), (0.9209, 0.5661, -0.4802), (0.5813, 0.5721, -0.6687), (-0.2431, 0.6144, 0.9784), (0.5972, 0.6146, 1.05), (0.7603, 0.5685, -0.5897), (0.04089, 0.6526, 1.112), (0.5861, 0.6844, 1.027), (-0.8479, 0.01704, -1.336), (0.04893, 0.002821, -1.508), (0.7294, 0.00134, -1.465), (1.107, 0.001346, -1.25)], [], [(54, 1, 3, 60), (65, 28, 5, 61), (61, 5, 7, 62), (29, 27, 4, 8), (8, 4, 10, 9), (53, 43, 14, 35), (28, 30, 11, 5), (44, 46, 15, 16), (41, 29, 8, 36), (36, 8, 9, 37), (35, 14, 18, 38), (43, 47, 19, 14), (48, 49, 21, 20), (67, 50, 22, 63), (63, 22, 25, 64), (20, 21, 24, 23), (47, 48, 20, 19), (50, 44, 16, 22), (76, 74, 15, 46), (82, 72, 26, 51), (73, 51, 26, 71), (31, 0, 29, 41), (3, 1, 30, 28), (0, 2, 27, 29), (60, 3, 28, 65), (2, 32, 42, 27), (54, 31, 41, 59), (21, 39, 40, 24), (49, 52, 39, 21), (55, 35, 38, 58), (56, 36, 37, 57), (59, 41, 36, 56), (66, 53, 35, 55), (4, 33, 34, 6), (27, 42, 33, 4), (0, 31, 32, 2), (84, 81, 53, 66), (78, 80, 52, 49), (85, 82, 51, 73), (79, 68, 44, 50), (77, 70, 48, 47), (83, 79, 50, 67), (70, 78, 49, 48), (75, 77, 47, 43), (68, 76, 46, 44), (81, 75, 43, 53), (80, 83, 67, 52), (69, 84, 66, 45), (45, 66, 55, 12), (30, 59, 56, 11), (11, 56, 57, 13), (12, 55, 58, 17), (1, 54, 59, 30), (32, 60, 65, 42), (39, 63, 64, 40), (52, 67, 63, 39), (33, 61, 62, 34), (42, 65, 61, 33), (31, 54, 60, 32), (13, 57, 84, 69), (34, 62, 83, 80), (37, 9, 75, 81), (5, 11, 76, 68), (9, 10, 77, 75), (4, 6, 78, 70), (62, 7, 79, 83), (10, 4, 70, 77), (7, 5, 68, 79), (74, 85, 73, 15), (13, 69, 85, 74), (69, 45, 82, 85), (6, 34, 80, 78), (57, 37, 81, 84), (15, 73, 71, 16), (45, 12, 72, 82), (11, 13, 74, 76), (23, 24, 87, 86), (40, 64, 89, 88), (40, 88, 87, 24)])
me_plane_001.materials.append(mat_material_001)
me_plane_001.materials.append(mat_metal)
me_plane_001.materials.append(mat_wood)
me_plane_001.materials.append(mat_metal_edge)
me_plane_001.materials.append(mat_metal_001)
me_plane_001.materials.append(mat_wood_001)
me_plane_001.materials.append(mat_metal_edge_001)
me_plane_001.materials.append(mat_metal_003)
me_plane_001.materials.append(mat_wood_003)
me_plane_001.materials.append(mat_metal_edge_003)
me_plane_001.use_remesh_preserve_volume = False
me_plane_001.use_remesh_preserve_attributes = False
me_plane_001.use_mirror_vertex_groups = False
me_plane_001.update()

# ---- objects
ob_cratestack1 = bpy.data.objects.new('CrateStack1', me_plane)
ob_plane_001 = bpy.data.objects.new('Plane.001', me_plane_001)

# ---- transforms, parenting, visibility, modifiers, constraints
ob_cratestack1.location = (0.0, 0.0, 0.0)
ob_cratestack1.rotation_euler = (1.571, -0.0, 0.0)
ob_cratestack1.lineart.crease_threshold = 0.0
ob_plane_001.parent = ob_cratestack1
ob_plane_001.matrix_parent_inverse = Matrix(((1.0, 0.0, 0.0, 0.0), (0.0, -4.371e-08, 1.0, 0.0), (0.0, -1.0, -4.371e-08, 0.0), (0.0, 0.0, 0.0, 1.0)))
ob_plane_001.location = (0.0, 0.0, 0.0)
ob_plane_001.rotation_euler = (1.571, -0.0, 0.0)
ob_plane_001.lineart.crease_threshold = 0.0

# ---- collection membership
col_collection_1.objects.link(ob_cratestack1)
col_collection_1.objects.link(ob_plane_001)

# ---- scene / render settings (as saved in the file)
scene.frame_start = 1; scene.frame_end = 250; scene.frame_set(1)
scene.render.engine = 'BLENDER_EEVEE_NEXT'
scene.render.resolution_percentage = 50
scene.render.dither_intensity = 0.0
scene.cycles.use_denoising = False
scene.cycles.samples = 10
scene.cycles.sampling_pattern = 'TABULATED_SOBOL'
scene.cycles.light_sampling_threshold = 0.0
scene.cycles.use_adaptive_sampling = False
scene.cycles.use_light_tree = False
scene.cycles.blur_glossy = 0.0
scene.cycles.pixel_filter_type = 'GAUSSIAN'
scene.cycles.sample_clamp_indirect = 0.0
scene.view_settings.view_transform = 'Standard'
bpy.context.view_layer.update()

# ---- added for rendering (the .blend has no active camera and no usable light): camera, sun
cam_auto = bpy.data.cameras.new('AutoCamera')
cam_auto.lens = 50.0
cam_auto.sensor_width = 36.0
cam_auto.clip_end = 1000.0
ob_auto_camera = bpy.data.objects.new('AutoCamera', cam_auto)
scene.collection.objects.link(ob_auto_camera)
ob_auto_camera.location = (3.80931, -4.42142, 3.74351)
ob_auto_camera.rotation_euler = (1.09748, -7.21219e-08, 0.694738)
scene.camera = ob_auto_camera
light_auto_sun = bpy.data.lights.new('AutoSun', 'SUN')
light_auto_sun.energy = 3.0
light_auto_sun.angle = 0.0523599
ob_auto_sun = bpy.data.objects.new('AutoSun', light_auto_sun)
scene.collection.objects.link(ob_auto_sun)
ob_auto_sun.rotation_euler = (0.872665, 0.174533, 0.523599)
bpy.context.view_layer.update()
